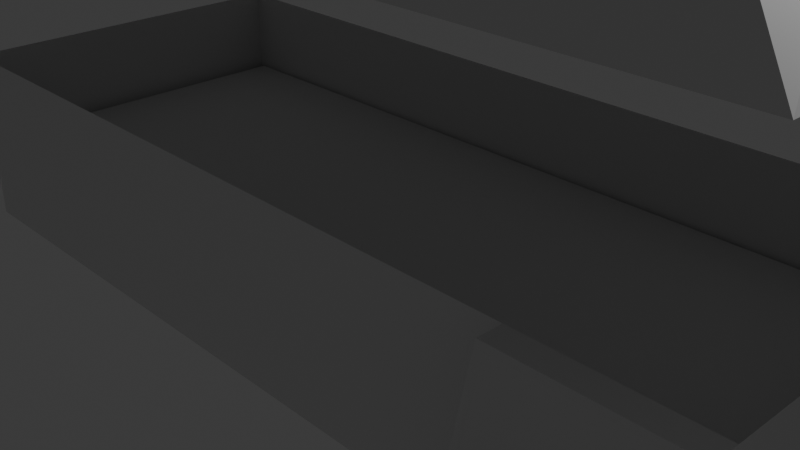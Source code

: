 # Source: incubator_closed.blend  (saved by Blender 4.2.66; exported with 4.5.12 LTS)
import bpy
from mathutils import Matrix  # noqa: F401  (used for matrix-valued properties, if any)

bpy.ops.wm.read_factory_settings(use_empty=True)
scene = bpy.context.scene
scene.name = 'Scene'

# ---- collections
col_collection = bpy.data.collections.new('Collection'); scene.collection.children.link(col_collection)

# ---- materials (node trees are filled in below, after node groups)
mat_material = bpy.data.materials.new('Material')
mat_material.alpha_threshold = 0.0
mat_material.use_transparent_shadow = False
mat_material.roughness = 0.5
mat_material.line_color = (0.0, 0.0, 0.0, 1.0)

# ---- material node trees
mat_material.use_nodes = True; mat_material.node_tree.nodes.clear()
_N = mat_material.node_tree.nodes; _L = mat_material.node_tree.links
n0 = _N.new('ShaderNodeOutputMaterial'); n0.name = 'Material Output'; n0.location = (300, 300)
n1 = _N.new('ShaderNodeBsdfPrincipled'); n1.name = 'Principled BSDF'; n1.location = (10, 300)
n1.inputs[3].default_value = 1.45
_L.new(n1.outputs[0], n0.inputs[0])
n0.is_active_output = True

# ---- world
world_world = bpy.data.worlds.new('World'); scene.world = world_world
world_world.use_nodes = True; world_world.node_tree.nodes.clear()
_N = world_world.node_tree.nodes; _L = world_world.node_tree.links
n0 = _N.new('ShaderNodeOutputWorld'); n0.name = 'World Output'; n0.location = (300, 300)
n1 = _N.new('ShaderNodeBackground'); n1.name = 'Background'; n1.location = (10, 300)
n1.inputs[0].default_value = (0.05088, 0.05088, 0.05088, 1.0)
_L.new(n1.outputs[0], n0.inputs[0])
n0.is_active_output = True
world_world.color = (0.05088, 0.05088, 0.05088)
world_world.sun_shadow_jitter_overblur = 0.0

# ---- cameras
cam_camera = bpy.data.cameras.new('Camera')
cam_camera.clip_end = 100.0
cam_camera.ortho_scale = 7.314

# ---- lights
light_light = bpy.data.lights.new('Light', 'POINT')
light_light.energy = 1000.0
light_light.shadow_soft_size = 0.1

# ---- meshes
me_cube = bpy.data.meshes.new('Cube')
me_cube.from_pydata([(1.0, 1.0, 1.0), (1.0, 1.0, -1.0), (1.0, -1.0, 1.0), (1.0, -1.0, -1.0), (-1.0, 1.0, 1.0), (-1.0, 1.0, -1.0), (-1.0, -1.0, 1.0), (-1.0, -1.0, -1.0), (-0.9773, 0.9773, 0.01072), (-0.9773, -0.9773, 0.01072), (0.9773, 0.9773, 0.01072), (0.9773, -0.9773, 0.01072), (1.0, 1.0, 0.0), (-1.0, -1.0, 0.0), (1.0, -1.0, 0.0), (-1.0, 1.0, 0.0), (0.6343, 1.0, -1.0), (0.6343, -1.0, 1.0), (0.6343, -1.0, -1.0), (0.6343, 1.0, 1.0), (0.6199, 0.9773, 0.01072), (0.6199, -0.9773, 0.01072), (0.6343, 1.0, 0.0), (0.6343, -1.0, 0.0), (1.0, -1.534, 0.0), (1.0, -1.534, -1.0), (0.6343, -1.534, -1.0), (0.6343, -1.534, 0.0), (0.9829, -1.138, 0.9247), (0.9829, -1.278, 0.07527), (0.6514, -1.138, 0.9247), (0.6514, -1.278, 0.07527), (1.0, -1.135, 1.0), (1.0, -1.28, 0.0), (0.6343, -1.135, 1.0), (0.6343, -1.28, 0.0)], [], [(23, 17, 6, 13), (13, 6, 4, 15), (16, 1, 10, 20), (12, 0, 2, 14), (22, 19, 0, 12), (20, 10, 11, 21), (18, 7, 9, 21), (7, 5, 8, 9), (1, 3, 11, 10), (16, 22, 12, 1), (1, 12, 14, 3), (7, 13, 15, 5), (18, 23, 13, 7), (23, 18, 26, 27), (5, 15, 22, 16), (3, 18, 21, 11), (8, 20, 21, 9), (15, 4, 19, 22), (5, 16, 20, 8), (17, 23, 35, 34), (25, 24, 27, 26), (18, 3, 25, 26), (3, 14, 24, 25), (14, 23, 27, 24), (29, 28, 30, 31), (2, 17, 34, 32), (23, 14, 33, 35), (14, 2, 32, 33), (28, 29, 33, 32), (30, 28, 32, 34), (29, 31, 35, 33), (31, 30, 34, 35)])
_uv = me_cube.uv_layers.new(name='UVMap')
_uv.uv.foreach_set('vector', [0.5, 0.7957, 0.625, 0.7957, 0.625, 1.0, 0.5, 1.0, 0.5, 0.0, 0.625, 0.0, 0.625, 0.25, 0.5, 0.25, 0.375, 0.4543, 0.375, 0.5, 0.375, 0.5, 0.375, 0.4543, 0.5, 0.5, 0.625, 0.5, 0.625, 0.75, 0.5, 0.75, 0.5, 0.4543, 0.625, 0.4543, 0.625, 0.5, 0.5, 0.5, 0.3293, 0.5, 0.375, 0.5, 0.375, 0.75, 0.3293, 0.75, 0.375, 0.7957, 0.375, 1.0, 0.375, 1.0, 0.375, 0.7957, 0.375, 0.0, 0.375, 0.25, 0.375, 0.25, 0.375, 0.0, 0.375, 0.5, 0.375, 0.75, 0.375, 0.75, 0.375, 0.5, 0.375, 0.4543, 0.5, 0.4543, 0.5, 0.5, 0.375, 0.5, 0.375, 0.5, 0.5, 0.5, 0.5, 0.75, 0.375, 0.75, 0.375, 0.0, 0.5, 0.0, 0.5, 0.25, 0.375, 0.25, 0.375, 0.7957, 0.5, 0.7957, 0.5, 1.0, 0.375, 1.0, 0.5, 0.7957, 0.375, 0.7957, 0.375, 0.7957, 0.5, 0.7957, 0.375, 0.25, 0.5, 0.25, 0.5, 0.4543, 0.375, 0.4543, 0.375, 0.75, 0.375, 0.7957, 0.375, 0.7957, 0.375, 0.75, 0.125, 0.5, 0.3293, 0.5, 0.3293, 0.75, 0.125, 0.75, 0.5, 0.25, 0.625, 0.25, 0.625, 0.4543, 0.5, 0.4543, 0.375, 0.25, 0.375, 0.4543, 0.375, 0.4543, 0.375, 0.25, 0.625, 0.7957, 0.5, 0.7957, 0.5, 0.7957, 0.625, 0.7957, 0.375, 0.75, 0.5, 0.75, 0.5, 0.7957, 0.375, 0.7957, 0.375, 0.7957, 0.375, 0.75, 0.375, 0.75, 0.375, 0.7957, 0.375, 0.75, 0.5, 0.75, 0.5, 0.75, 0.375, 0.75, 0.5, 0.75, 0.5, 0.7957, 0.5, 0.7957, 0.5, 0.75, 0.5021, 0.7521, 0.6229, 0.7521, 0.6229, 0.7936, 0.5021, 0.7936, 0.0, 0.0, 0.0, 0.0, 0.0, 0.0, 0.0, 0.0, 0.5, 0.7957, 0.5, 0.75, 0.5, 0.75, 0.5, 0.7957, 0.5, 0.75, 0.625, 0.75, 0.625, 0.75, 0.5, 0.75, 0.6229, 0.7521, 0.5021, 0.7521, 0.5, 0.75, 0.625, 0.75, 0.6229, 0.7936, 0.6229, 0.7521, 0.625, 0.75, 0.625, 0.7957, 0.5021, 0.7521, 0.5021, 0.7936, 0.5, 0.7957, 0.5, 0.75, 0.5021, 0.7936, 0.6229, 0.7936, 0.625, 0.7957, 0.5, 0.7957])
me_cube.materials.append(mat_material)
me_cube.use_mirror_vertex_groups = False
me_cube.update()
me_cube_001 = bpy.data.meshes.new('Cube.001')
me_cube_001.from_pydata([(1.0, 1.0, 1.0), (1.0, -1.0, 1.0), (-1.0, 1.0, 1.0), (-1.0, -1.0, 1.0), (0.8386, -0.8386, 3.301), (-0.8386, -0.8386, 3.301), (0.8386, 0.8386, 3.301), (-0.8386, 0.8386, 3.301), (1.0, 0.0, 1.0), (-1.0, 0.0, 1.0), (0.8386, 0.0, 4.014), (-0.8386, 0.0, 4.014)], [], [(0, 2, 7, 6), (10, 11, 5, 4), (3, 1, 4, 5), (9, 3, 5, 11), (8, 0, 6, 10), (1, 8, 10, 4), (2, 9, 11, 7), (6, 7, 11, 10)])
_uv = me_cube_001.uv_layers.new(name='UVMap')
_uv.uv.foreach_set('vector', [0.625, 0.5, 0.625, 0.25, 0.625, 0.25, 0.625, 0.5, 0.625, 0.625, 0.875, 0.625, 0.875, 0.75, 0.625, 0.75, 0.625, 1.0, 0.625, 0.75, 0.625, 0.75, 0.625, 1.0, 0.625, 0.125, 0.625, 0.0, 0.625, 0.0, 0.625, 0.125, 0.625, 0.625, 0.625, 0.5, 0.625, 0.5, 0.625, 0.625, 0.625, 0.75, 0.625, 0.625, 0.625, 0.625, 0.625, 0.75, 0.625, 0.25, 0.625, 0.125, 0.625, 0.125, 0.625, 0.25, 0.625, 0.5, 0.875, 0.5, 0.875, 0.625, 0.625, 0.625])
me_cube_001.materials.append(mat_material)
me_cube_001.use_mirror_vertex_groups = False
me_cube_001.update()

# ---- curves / text
cu_b_ziercurve = bpy.data.curves.new('BézierCurve', 'CURVE')
cu_b_ziercurve.dimensions = '3D'
_sp = cu_b_ziercurve.splines.new('BEZIER'); _sp.bezier_points.add(1)
_sp.bezier_points.foreach_set('co', [-2.087, 0.09231, -2.637e-09, -1.351, -1.018, 2.907e-08])
_sp.bezier_points.foreach_set('handle_left', [-2.794, 0.09367, -1.696e-08, -1.334, -0.01787, 5.104e-10])
_sp.bezier_points.foreach_set('handle_right', [-1.38, 0.09095, 1.168e-08, -1.369, -2.018, 5.763e-08])
for _p, _l, _r in zip(_sp.bezier_points, ['ALIGNED', 'ALIGNED'], ['ALIGNED', 'ALIGNED']): _p.handle_left_type = _l; _p.handle_right_type = _r
_sp.order_u = 0
_sp.order_v = 0
cu_b_ziercurve.use_path = True
cu_b_ziercurve.bevel_depth = 0.1
cu_b_ziercurve.fill_mode = 'FULL'
cu_b_ziercurve_001 = bpy.data.curves.new('BézierCurve.001', 'CURVE')
cu_b_ziercurve_001.dimensions = '3D'
_sp = cu_b_ziercurve_001.splines.new('BEZIER'); _sp.bezier_points.add(1)
_sp.bezier_points.foreach_set('co', [-2.087, 0.09231, -2.637e-09, -1.351, -1.018, 2.907e-08])
_sp.bezier_points.foreach_set('handle_left', [-2.794, 0.09367, -1.696e-08, -1.334, -0.01787, 5.104e-10])
_sp.bezier_points.foreach_set('handle_right', [-1.38, 0.09095, 1.168e-08, -1.369, -2.018, 5.763e-08])
for _p, _l, _r in zip(_sp.bezier_points, ['ALIGNED', 'ALIGNED'], ['ALIGNED', 'ALIGNED']): _p.handle_left_type = _l; _p.handle_right_type = _r
_sp.order_u = 0
_sp.order_v = 0
cu_b_ziercurve_001.use_path = True
cu_b_ziercurve_001.bevel_depth = 0.1
cu_b_ziercurve_001.fill_mode = 'FULL'
cu_b_ziercurve_002 = bpy.data.curves.new('BézierCurve.002', 'CURVE')
cu_b_ziercurve_002.dimensions = '3D'
_sp = cu_b_ziercurve_002.splines.new('BEZIER'); _sp.bezier_points.add(1)
_sp.bezier_points.foreach_set('co', [-2.087, 0.09231, -2.637e-09, -1.351, -1.018, 2.907e-08])
_sp.bezier_points.foreach_set('handle_left', [-2.794, 0.09367, -1.696e-08, -1.334, -0.01787, 5.104e-10])
_sp.bezier_points.foreach_set('handle_right', [-1.38, 0.09095, 1.168e-08, -1.369, -2.018, 5.763e-08])
for _p, _l, _r in zip(_sp.bezier_points, ['ALIGNED', 'ALIGNED'], ['ALIGNED', 'ALIGNED']): _p.handle_left_type = _l; _p.handle_right_type = _r
_sp.order_u = 0
_sp.order_v = 0
cu_b_ziercurve_002.use_path = True
cu_b_ziercurve_002.bevel_depth = 0.1
cu_b_ziercurve_002.fill_mode = 'FULL'

# ---- objects
ob_incubators = bpy.data.objects.new('incubators', me_cube)
ob_light = bpy.data.objects.new('Light', light_light)
ob_camera = bpy.data.objects.new('Camera', cam_camera)
ob_incubators_001 = bpy.data.objects.new('incubators.001', me_cube_001)
ob_b_ziercurve = bpy.data.objects.new('BézierCurve', cu_b_ziercurve)
ob_b_ziercurve_001 = bpy.data.objects.new('BézierCurve.001', cu_b_ziercurve_001)
ob_b_ziercurve_002 = bpy.data.objects.new('BézierCurve.002', cu_b_ziercurve_002)

# ---- transforms, parenting, visibility, modifiers, constraints
ob_incubators.location = (0.0, 0.0, 0.0)
ob_incubators.scale = (4.953, 1.992, 1.0)
ob_incubators.lock_rotations_4d = False
ob_incubators.empty_display_type = 'ARROWS'
ob_incubators.lineart.crease_threshold = 0.0
ob_light.location = (4.076, 1.005, 5.904)
ob_light.rotation_euler = (0.6503, 0.05522, 1.866)
ob_light.lock_rotations_4d = False
ob_light.empty_display_type = 'ARROWS'
ob_light.color = (0.0, 0.0, 0.0, 0.0)
ob_light.lineart.crease_threshold = 0.0
ob_camera.location = (7.359, -6.926, 4.958)
ob_camera.rotation_euler = (1.109, 0.0, 0.8149)
ob_camera.lock_rotations_4d = False
ob_camera.empty_display_type = 'ARROWS'
ob_camera.color = (0.0, 0.0, 0.0, 0.0)
ob_camera.display_type = 'WIRE'
ob_camera.lineart.crease_threshold = 0.0
ob_incubators_001.location = (0.0, 0.0, 2.469)
ob_incubators_001.scale = (4.953, 1.992, 0.5102)
ob_incubators_001.lock_rotations_4d = False
ob_incubators_001.empty_display_type = 'ARROWS'
ob_incubators_001.lineart.crease_threshold = 0.0
ob_b_ziercurve.location = (7.055, 0.0, 0.0)
ob_b_ziercurve.rotation_euler = (1.571, -0.0, -0.0)
ob_b_ziercurve_001.location = (7.055, -0.2268, 0.0)
ob_b_ziercurve_001.rotation_euler = (1.571, -0.0, -0.0)
ob_b_ziercurve_002.location = (7.055, 1.758, 0.0)
ob_b_ziercurve_002.rotation_euler = (1.571, -0.0, -0.0)

# ---- collection membership
col_collection.objects.link(ob_incubators)
col_collection.objects.link(ob_light)
col_collection.objects.link(ob_camera)
col_collection.objects.link(ob_incubators_001)
col_collection.objects.link(ob_b_ziercurve)
col_collection.objects.link(ob_b_ziercurve_001)
col_collection.objects.link(ob_b_ziercurve_002)

# ---- scene / render settings (as saved in the file)
scene.camera = ob_camera
scene.frame_start = 1; scene.frame_end = 250; scene.frame_set(1)
scene.render.engine = 'BLENDER_EEVEE_NEXT'
bpy.context.view_layer.update()
